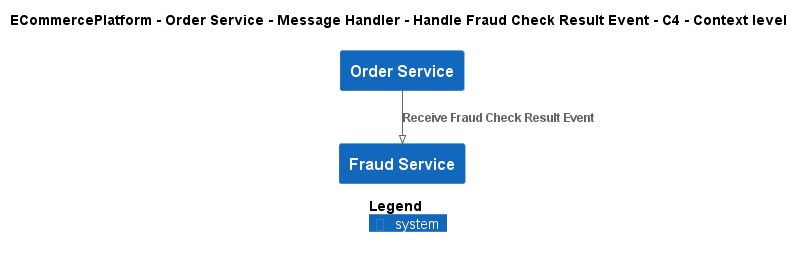

The diagram above was rendered by PlantUML. Its source (embedded in the PNG):
@startuml
!pragma layout smetana
!include ..\..\..\..\..\..\..\.c4s\C4_Context.puml

AddElementTag("c4interflow:lifecycle:new", $bgColor=green, $fontColor=#ffffff, $borderColor=green, $shadowing="False")
AddElementTag("c4interflow:lifecycle:changed", $bgColor=orange, $fontColor=#ffffff, $borderColor=orange, $shadowing="False")
AddElementTag("c4interflow:lifecycle:removed", $bgColor=red, $fontColor=#ffffff, $borderColor=red, $shadowing="False")

AddRelTag("c4interflow:lifecycle:new", $textColor=green, $lineColor=green)
AddRelTag("c4interflow:lifecycle:changed", $textColor=orange, $lineColor=orange)
AddRelTag("c4interflow:lifecycle:removed", $textColor=red, $lineColor=red)

SHOW_PERSON_PORTRAIT()
LAYOUT_TOP_DOWN()

skinparam linetype polyline

title ECommercePlatform - Order Service - Message Handler - Handle Fraud Check Result Event - C4 - Context level

System(ECommercePlatform.SoftwareSystems.OrderService, "Order Service", "")
System(ECommercePlatform.SoftwareSystems.FraudService, "Fraud Service", "")

Rel(ECommercePlatform.SoftwareSystems.OrderService, ECommercePlatform.SoftwareSystems.FraudService, "Receive Fraud Check Result Event")


SHOW_LEGEND()
@enduml